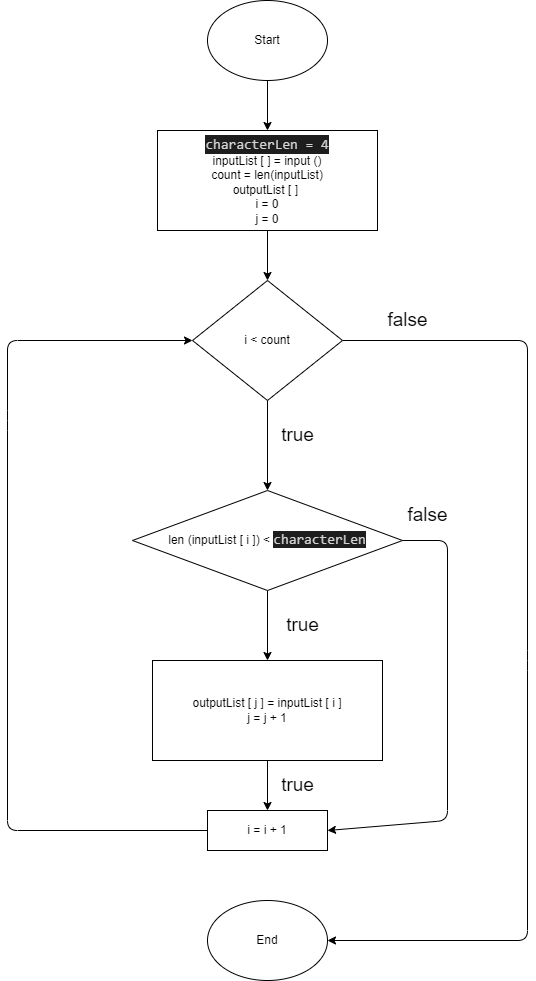

The diagram above was exported from draw.io. Its source (the exported page's mxGraphModel, read from the mxfile embedded in the PNG):
<mxGraphModel dx="1118" dy="534" grid="1" gridSize="10" guides="1" tooltips="1" connect="1" arrows="1" fold="1" page="1" pageScale="1" pageWidth="827" pageHeight="1169" math="0" shadow="0">
  <root>
    <mxCell id="0" />
    <mxCell id="1" parent="0" />
    <mxCell id="10" style="edgeStyle=none;html=1;entryX=0.5;entryY=0;entryDx=0;entryDy=0;" parent="1" source="2" target="3" edge="1">
      <mxGeometry relative="1" as="geometry" />
    </mxCell>
    <mxCell id="2" value="Start" style="ellipse;whiteSpace=wrap;html=1;" parent="1" vertex="1">
      <mxGeometry x="280" y="20" width="120" height="80" as="geometry" />
    </mxCell>
    <mxCell id="6" style="edgeStyle=none;html=1;entryX=0.5;entryY=0;entryDx=0;entryDy=0;" parent="1" source="3" target="5" edge="1">
      <mxGeometry relative="1" as="geometry" />
    </mxCell>
    <mxCell id="3" value="&lt;div style=&quot;color: rgb(212 , 212 , 212) ; background-color: rgb(30 , 30 , 30) ; font-family: &amp;#34;consolas&amp;#34; , &amp;#34;courier new&amp;#34; , monospace ; font-size: 14px ; line-height: 19px&quot;&gt;characterLen = 4&lt;/div&gt;inputList [ ] = input ()&lt;br&gt;count = len(inputList)&lt;br&gt;outputList [ ]&amp;nbsp;&lt;br&gt;i = 0&lt;br&gt;j = 0" style="rounded=0;whiteSpace=wrap;html=1;" parent="1" vertex="1">
      <mxGeometry x="230" y="150" width="220" height="100" as="geometry" />
    </mxCell>
    <mxCell id="8" style="edgeStyle=none;html=1;exitX=0.5;exitY=1;exitDx=0;exitDy=0;" parent="1" source="5" target="7" edge="1">
      <mxGeometry relative="1" as="geometry" />
    </mxCell>
    <mxCell id="18" style="edgeStyle=none;html=1;exitX=1;exitY=0.5;exitDx=0;exitDy=0;entryX=1;entryY=0.5;entryDx=0;entryDy=0;" parent="1" source="5" target="16" edge="1">
      <mxGeometry relative="1" as="geometry">
        <Array as="points">
          <mxPoint x="600" y="360" />
          <mxPoint x="600" y="680" />
          <mxPoint x="600" y="960" />
        </Array>
      </mxGeometry>
    </mxCell>
    <mxCell id="5" value="i &amp;lt; count" style="rhombus;whiteSpace=wrap;html=1;" parent="1" vertex="1">
      <mxGeometry x="265" y="300" width="150" height="120" as="geometry" />
    </mxCell>
    <mxCell id="12" style="edgeStyle=none;html=1;exitX=0.5;exitY=1;exitDx=0;exitDy=0;" parent="1" source="7" target="11" edge="1">
      <mxGeometry relative="1" as="geometry" />
    </mxCell>
    <mxCell id="17" style="edgeStyle=none;html=1;exitX=1;exitY=0.5;exitDx=0;exitDy=0;entryX=1;entryY=0.5;entryDx=0;entryDy=0;" parent="1" source="7" target="13" edge="1">
      <mxGeometry relative="1" as="geometry">
        <Array as="points">
          <mxPoint x="520" y="560" />
          <mxPoint x="520" y="840" />
        </Array>
      </mxGeometry>
    </mxCell>
    <mxCell id="7" value="len (inputList [ i ]) &amp;lt;&amp;nbsp;&lt;span style=&quot;color: rgb(212 , 212 , 212) ; font-family: &amp;#34;consolas&amp;#34; , &amp;#34;courier new&amp;#34; , monospace ; font-size: 14px ; background-color: rgb(30 , 30 , 30)&quot;&gt;characterLen&lt;/span&gt;" style="rhombus;whiteSpace=wrap;html=1;" parent="1" vertex="1">
      <mxGeometry x="205" y="510" width="270" height="100" as="geometry" />
    </mxCell>
    <mxCell id="14" style="edgeStyle=none;html=1;exitX=0.5;exitY=1;exitDx=0;exitDy=0;entryX=0.5;entryY=0;entryDx=0;entryDy=0;" parent="1" source="11" target="13" edge="1">
      <mxGeometry relative="1" as="geometry" />
    </mxCell>
    <mxCell id="11" value="outputList [ j ] = inputList [ i ]&lt;br&gt;j = j + 1" style="rounded=0;whiteSpace=wrap;html=1;" parent="1" vertex="1">
      <mxGeometry x="225" y="680" width="230" height="100" as="geometry" />
    </mxCell>
    <mxCell id="15" style="edgeStyle=none;html=1;exitX=0;exitY=0.5;exitDx=0;exitDy=0;entryX=0;entryY=0.5;entryDx=0;entryDy=0;" parent="1" source="13" target="5" edge="1">
      <mxGeometry relative="1" as="geometry">
        <Array as="points">
          <mxPoint x="80" y="850" />
          <mxPoint x="80" y="440" />
          <mxPoint x="80" y="360" />
        </Array>
      </mxGeometry>
    </mxCell>
    <mxCell id="13" value="i = i + 1" style="rounded=0;whiteSpace=wrap;html=1;" parent="1" vertex="1">
      <mxGeometry x="280" y="830" width="120" height="40" as="geometry" />
    </mxCell>
    <mxCell id="16" value="End" style="ellipse;whiteSpace=wrap;html=1;" parent="1" vertex="1">
      <mxGeometry x="280" y="920" width="120" height="80" as="geometry" />
    </mxCell>
    <mxCell id="19" value="false" style="text;html=1;align=center;verticalAlign=middle;resizable=0;points=[];autosize=1;strokeColor=none;fillColor=none;fontSize=19;" parent="1" vertex="1">
      <mxGeometry x="450" y="325" width="60" height="30" as="geometry" />
    </mxCell>
    <mxCell id="20" value="false" style="text;html=1;align=center;verticalAlign=middle;resizable=0;points=[];autosize=1;strokeColor=none;fillColor=none;fontSize=19;" parent="1" vertex="1">
      <mxGeometry x="470" y="520" width="60" height="30" as="geometry" />
    </mxCell>
    <mxCell id="21" value="true" style="text;html=1;align=center;verticalAlign=middle;resizable=0;points=[];autosize=1;strokeColor=none;fillColor=none;fontSize=19;" parent="1" vertex="1">
      <mxGeometry x="345" y="440" width="50" height="30" as="geometry" />
    </mxCell>
    <mxCell id="22" value="true" style="text;html=1;align=center;verticalAlign=middle;resizable=0;points=[];autosize=1;strokeColor=none;fillColor=none;fontSize=19;" parent="1" vertex="1">
      <mxGeometry x="350" y="630" width="50" height="30" as="geometry" />
    </mxCell>
    <mxCell id="23" value="true" style="text;html=1;align=center;verticalAlign=middle;resizable=0;points=[];autosize=1;strokeColor=none;fillColor=none;fontSize=19;" parent="1" vertex="1">
      <mxGeometry x="345" y="790" width="50" height="30" as="geometry" />
    </mxCell>
  </root>
</mxGraphModel>